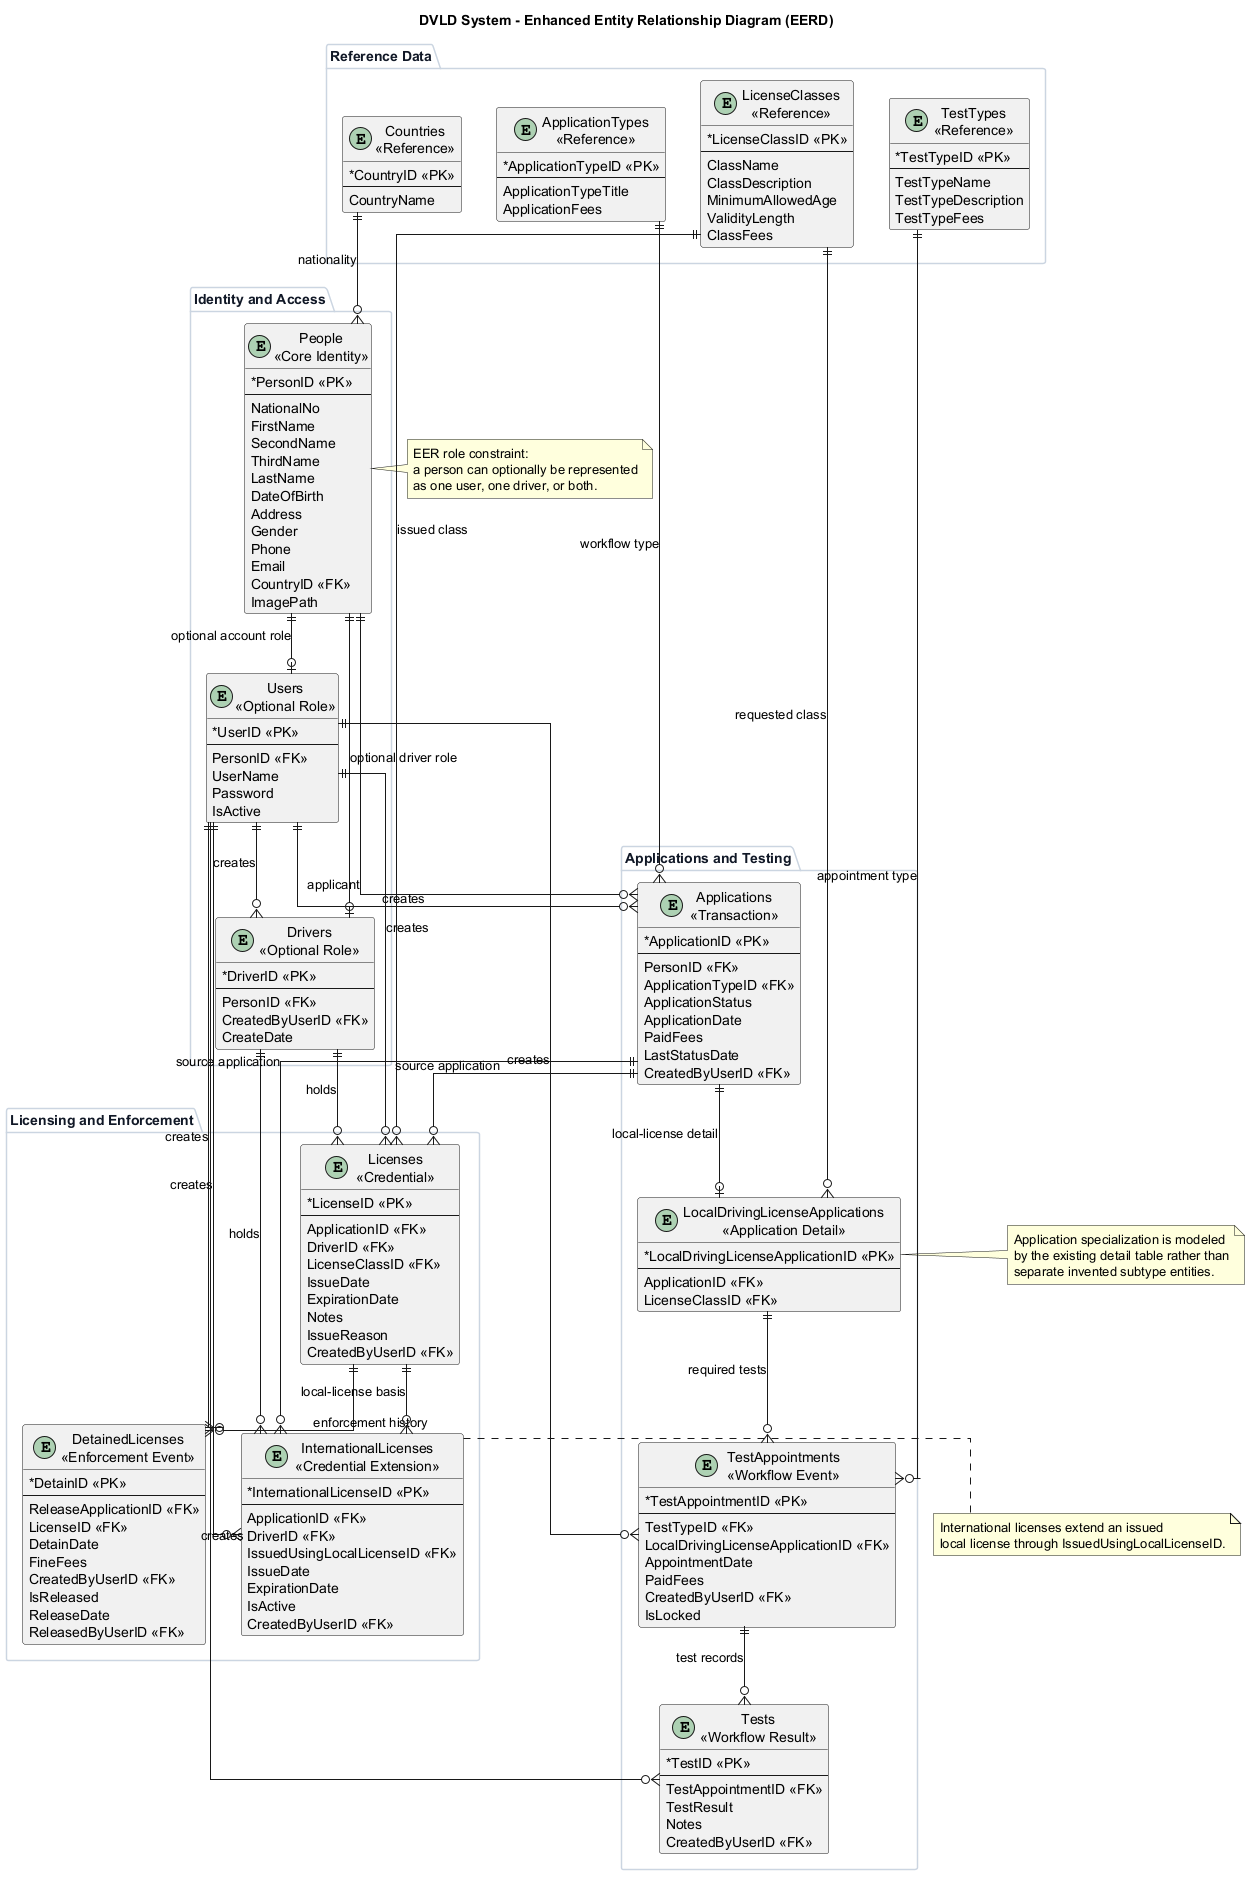

The diagram above was rendered by PlantUML. Its source (embedded in the PNG):
@startuml eerd
title DVLD System - Enhanced Entity Relationship Diagram (EERD)

skinparam shadowing false
skinparam linetype ortho
skinparam backgroundColor #FFFFFF
skinparam classAttributeIconSize 0
skinparam entity {
  BackgroundColor #F8FAFC
  BorderColor #334155
  FontColor #111827
}
skinparam package {
  BackgroundColor #FFFFFF
  BorderColor #CBD5E1
  FontColor #111827
}

' Enhanced ER model:
' - Uses the same DVLD entities as dvld-erd.puml
' - Adds role grouping and semantic notes without inventing subtype tables
' - Keeps PK, FK, and business attributes visible

package "Reference Data" {
  entity "Countries\n<<Reference>>" as Countries {
    * CountryID <<PK>>
    --
    CountryName
  }

  entity "ApplicationTypes\n<<Reference>>" as ApplicationTypes {
    * ApplicationTypeID <<PK>>
    --
    ApplicationTypeTitle
    ApplicationFees
  }

  entity "LicenseClasses\n<<Reference>>" as LicenseClasses {
    * LicenseClassID <<PK>>
    --
    ClassName
    ClassDescription
    MinimumAllowedAge
    ValidityLength
    ClassFees
  }

  entity "TestTypes\n<<Reference>>" as TestTypes {
    * TestTypeID <<PK>>
    --
    TestTypeName
    TestTypeDescription
    TestTypeFees
  }
}

package "Identity and Access" {
  entity "People\n<<Core Identity>>" as People {
    * PersonID <<PK>>
    --
    NationalNo
    FirstName
    SecondName
    ThirdName
    LastName
    DateOfBirth
    Address
    Gender
    Phone
    Email
    CountryID <<FK>>
    ImagePath
  }

  entity "Users\n<<Optional Role>>" as Users {
    * UserID <<PK>>
    --
    PersonID <<FK>>
    UserName
    Password
    IsActive
  }

  entity "Drivers\n<<Optional Role>>" as Drivers {
    * DriverID <<PK>>
    --
    PersonID <<FK>>
    CreatedByUserID <<FK>>
    CreateDate
  }
}

package "Applications and Testing" {
  entity "Applications\n<<Transaction>>" as Applications {
    * ApplicationID <<PK>>
    --
    PersonID <<FK>>
    ApplicationTypeID <<FK>>
    ApplicationStatus
    ApplicationDate
    PaidFees
    LastStatusDate
    CreatedByUserID <<FK>>
  }

  entity "LocalDrivingLicenseApplications\n<<Application Detail>>" as LDLApplications {
    * LocalDrivingLicenseApplicationID <<PK>>
    --
    ApplicationID <<FK>>
    LicenseClassID <<FK>>
  }

  entity "TestAppointments\n<<Workflow Event>>" as TestAppointments {
    * TestAppointmentID <<PK>>
    --
    TestTypeID <<FK>>
    LocalDrivingLicenseApplicationID <<FK>>
    AppointmentDate
    PaidFees
    CreatedByUserID <<FK>>
    IsLocked
  }

  entity "Tests\n<<Workflow Result>>" as Tests {
    * TestID <<PK>>
    --
    TestAppointmentID <<FK>>
    TestResult
    Notes
    CreatedByUserID <<FK>>
  }
}

package "Licensing and Enforcement" {
  entity "Licenses\n<<Credential>>" as Licenses {
    * LicenseID <<PK>>
    --
    ApplicationID <<FK>>
    DriverID <<FK>>
    LicenseClassID <<FK>>
    IssueDate
    ExpirationDate
    Notes
    IssueReason
    CreatedByUserID <<FK>>
  }

  entity "InternationalLicenses\n<<Credential Extension>>" as InternationalLicenses {
    * InternationalLicenseID <<PK>>
    --
    ApplicationID <<FK>>
    DriverID <<FK>>
    IssuedUsingLocalLicenseID <<FK>>
    IssueDate
    ExpirationDate
    IsActive
    CreatedByUserID <<FK>>
  }

  entity "DetainedLicenses\n<<Enforcement Event>>" as DetainedLicenses {
    * DetainID <<PK>>
    --
    ReleaseApplicationID <<FK>>
    LicenseID <<FK>>
    DetainDate
    FineFees
    CreatedByUserID <<FK>>
    IsReleased
    ReleaseDate
    ReleasedByUserID <<FK>>
  }
}

Countries ||--o{ People : nationality
People ||--o| Users : optional account role
People ||--o| Drivers : optional driver role
People ||--o{ Applications : applicant

ApplicationTypes ||--o{ Applications : workflow type
Applications ||--o| LDLApplications : local-license detail

LicenseClasses ||--o{ LDLApplications : requested class
LicenseClasses ||--o{ Licenses : issued class

Drivers ||--o{ Licenses : holds
Drivers ||--o{ InternationalLicenses : holds

Applications ||--o{ Licenses : source application
Applications ||--o{ InternationalLicenses : source application

Licenses ||--o{ DetainedLicenses : enforcement history
Licenses ||--o{ InternationalLicenses : local-license basis

TestTypes ||--o{ TestAppointments : appointment type
LDLApplications ||--o{ TestAppointments : required tests
TestAppointments ||--o{ Tests : test records

Users ||--o{ Drivers : creates
Users ||--o{ Applications : creates
Users ||--o{ Licenses : creates
Users ||--o{ InternationalLicenses : creates
Users ||--o{ DetainedLicenses : creates
Users ||--o{ Tests : creates
Users ||--o{ TestAppointments : creates

note right of People
  EER role constraint:
  a person can optionally be represented
  as one user, one driver, or both.
end note

note right of LDLApplications
  Application specialization is modeled
  by the existing detail table rather than
  separate invented subtype entities.
end note

note right of InternationalLicenses
  International licenses extend an issued
  local license through IssuedUsingLocalLicenseID.
end note

@enduml